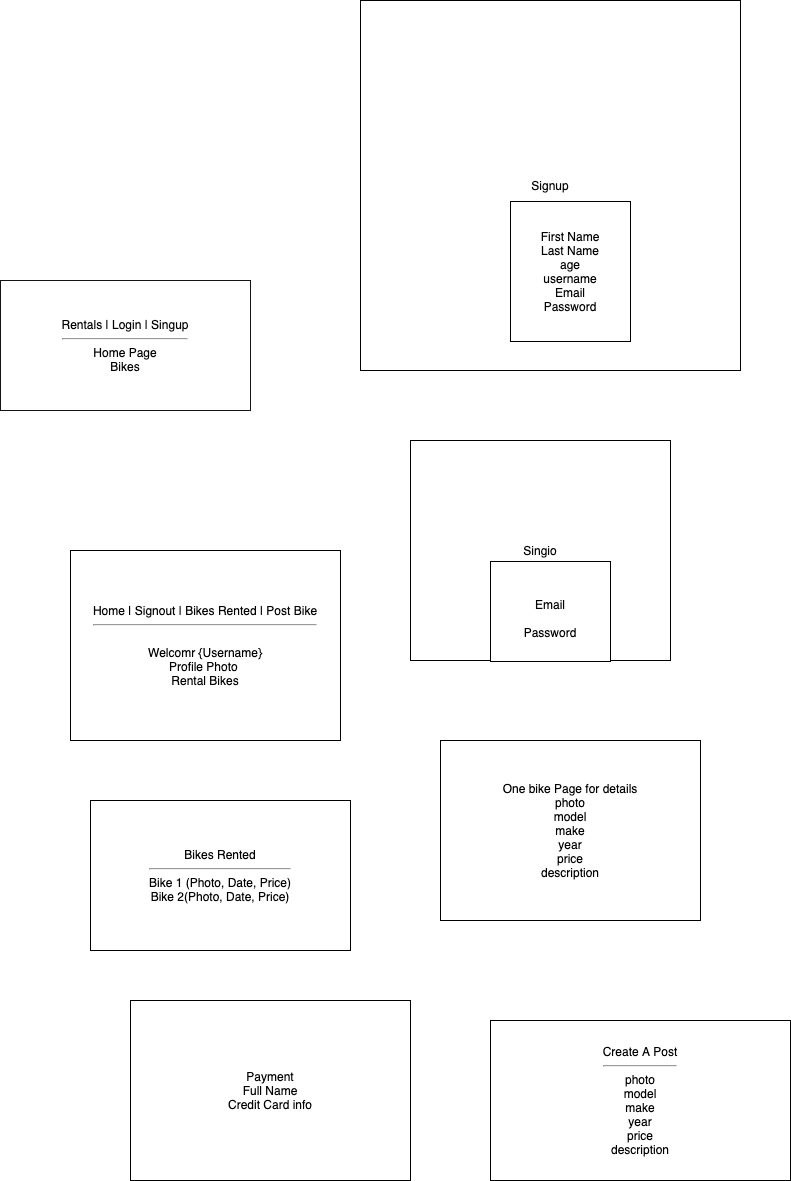

The diagram above was exported from draw.io. Its source (the exported page's mxGraphModel, read from the mxfile embedded in the PNG):
<mxGraphModel dx="1254" dy="2267" grid="1" gridSize="10" guides="1" tooltips="1" connect="1" arrows="1" fold="1" page="1" pageScale="1" pageWidth="850" pageHeight="1100" math="0" shadow="0">
  <root>
    <mxCell id="0" />
    <mxCell id="1" parent="0" />
    <mxCell id="eBu7sqJOT4Wn0KvzfHq5-1" value="Rentals | Login | Singup&lt;br&gt;&lt;hr&gt;Home Page&lt;br&gt;Bikes" style="rounded=0;whiteSpace=wrap;html=1;strokeColor=#141414;" parent="1" vertex="1">
      <mxGeometry x="10" width="250" height="130" as="geometry" />
    </mxCell>
    <mxCell id="eBu7sqJOT4Wn0KvzfHq5-2" value="Signup" style="rounded=0;whiteSpace=wrap;html=1;" parent="1" vertex="1">
      <mxGeometry x="370" y="-280" width="380" height="370" as="geometry" />
    </mxCell>
    <mxCell id="eBu7sqJOT4Wn0KvzfHq5-3" value="First Name&lt;br&gt;Last Name&lt;br&gt;age&lt;br&gt;username&lt;br&gt;Email&lt;br&gt;Password" style="rounded=0;whiteSpace=wrap;html=1;" parent="1" vertex="1">
      <mxGeometry x="520" y="-79" width="120" height="140" as="geometry" />
    </mxCell>
    <mxCell id="eBu7sqJOT4Wn0KvzfHq5-10" value="Singio" style="rounded=0;whiteSpace=wrap;html=1;" parent="1" vertex="1">
      <mxGeometry x="420" y="160" width="260" height="220" as="geometry" />
    </mxCell>
    <mxCell id="eBu7sqJOT4Wn0KvzfHq5-11" value="&lt;br&gt;Email&lt;br&gt;&lt;br&gt;Password" style="rounded=0;whiteSpace=wrap;html=1;" parent="1" vertex="1">
      <mxGeometry x="500" y="281" width="120" height="100" as="geometry" />
    </mxCell>
    <mxCell id="eBu7sqJOT4Wn0KvzfHq5-12" value="Home | Signout | Bikes Rented | Post Bike&lt;br&gt;&lt;hr&gt;&lt;br&gt;Welcomr {Username}&lt;br&gt;Profile Photo&amp;nbsp;&lt;br&gt;Rental Bikes" style="rounded=0;whiteSpace=wrap;html=1;" parent="1" vertex="1">
      <mxGeometry x="80" y="270" width="270" height="190" as="geometry" />
    </mxCell>
    <mxCell id="eBu7sqJOT4Wn0KvzfHq5-16" value="Bikes Rented&lt;br&gt;&lt;hr&gt;Bike 1 (Photo, Date, Price)&lt;br&gt;Bike 2(Photo, Date, Price)" style="rounded=0;whiteSpace=wrap;html=1;fontFamily=Helvetica;fontSize=12;fontColor=default;fillColor=default;" parent="1" vertex="1">
      <mxGeometry x="100" y="520" width="260" height="150" as="geometry" />
    </mxCell>
    <mxCell id="eBu7sqJOT4Wn0KvzfHq5-17" value="Create A Post&lt;br&gt;&lt;hr&gt;photo&lt;br&gt;model&lt;br&gt;make&lt;br&gt;year&lt;br&gt;price&lt;br&gt;description" style="rounded=0;whiteSpace=wrap;html=1;fontFamily=Helvetica;fontSize=12;fontColor=default;fillColor=default;" parent="1" vertex="1">
      <mxGeometry x="500" y="740" width="300" height="160" as="geometry" />
    </mxCell>
    <mxCell id="4" value="Payment&lt;br&gt;Full Name&lt;br&gt;Credit Card info&lt;br&gt;" style="whiteSpace=wrap;html=1;" vertex="1" parent="1">
      <mxGeometry x="140" y="720" width="280" height="180" as="geometry" />
    </mxCell>
    <mxCell id="5" value="One bike Page for details&lt;br&gt;photo&lt;br&gt;model&lt;br&gt;make&lt;br&gt;year&lt;br&gt;price&lt;br&gt;description" style="whiteSpace=wrap;html=1;" vertex="1" parent="1">
      <mxGeometry x="450" y="460" width="260" height="180" as="geometry" />
    </mxCell>
  </root>
</mxGraphModel>